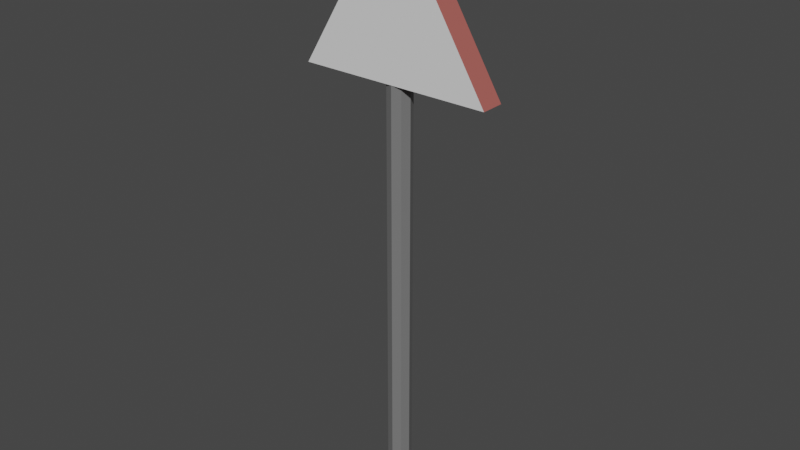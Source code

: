 # Source: RoadSign_Warning.blend  (saved by Blender 2.92.15; exported with 4.5.12 LTS)
import bpy
from mathutils import Matrix  # noqa: F401  (used for matrix-valued properties, if any)

bpy.ops.wm.read_factory_settings(use_empty=True)
scene = bpy.context.scene
scene.name = 'Scene'

# ---- collections
col_collection = bpy.data.collections.new('Collection'); scene.collection.children.link(col_collection)

# ---- materials (node trees are filled in below, after node groups)
mat_material = bpy.data.materials.new('Material')
mat_material.alpha_threshold = 0.0
mat_material.use_transparent_shadow = False
mat_material.line_color = (0.0, 0.0, 0.0, 1.0)
mat_material_001 = bpy.data.materials.new('Material.001')
mat_material_001.use_transparent_shadow = False
mat_sign2 = bpy.data.materials.new('Sign2')
mat_sign2.use_transparent_shadow = False

# ---- material node trees
mat_material.use_nodes = True; mat_material.node_tree.nodes.clear()
_N = mat_material.node_tree.nodes; _L = mat_material.node_tree.links
n0 = _N.new('ShaderNodeOutputMaterial'); n0.name = 'Material Output'; n0.location = (300, 300)
n1 = _N.new('ShaderNodeBsdfPrincipled'); n1.name = 'Principled BSDF'; n1.location = (10, 300)
n1.distribution = 'GGX'
n1.subsurface_method = 'BURLEY'
n1.inputs[0].default_value = (0.1789, 0.1789, 0.1789, 1.0)
n1.inputs[2].default_value = 0.4
n1.inputs[3].default_value = 1.45
n1.inputs[27].default_value = (0.0, 0.0, 0.0, 1.0)
n1.inputs[28].default_value = 1.0
_L.new(n1.outputs[0], n0.inputs[0])
n0.is_active_output = True
mat_material_001.use_nodes = True; mat_material_001.node_tree.nodes.clear()
_N = mat_material_001.node_tree.nodes; _L = mat_material_001.node_tree.links
n0 = _N.new('ShaderNodeBsdfPrincipled'); n0.name = 'Principled BSDF'; n0.location = (10, 300)
n0.distribution = 'GGX'
n0.subsurface_method = 'BURLEY'
n0.inputs[0].default_value = (0.42, 0.1124, 0.09661, 1.0)
n0.inputs[3].default_value = 1.45
n0.inputs[27].default_value = (0.0, 0.0, 0.0, 1.0)
n0.inputs[28].default_value = 1.0
n1 = _N.new('ShaderNodeOutputMaterial'); n1.name = 'Material Output'; n1.location = (300, 300)
_L.new(n0.outputs[0], n1.inputs[0])
n1.is_active_output = True
mat_sign2.use_nodes = True; mat_sign2.node_tree.nodes.clear()
_N = mat_sign2.node_tree.nodes; _L = mat_sign2.node_tree.links
n0 = _N.new('ShaderNodeBsdfPrincipled'); n0.name = 'Principled BSDF'; n0.location = (10, 300)
n0.distribution = 'GGX'
n0.subsurface_method = 'BURLEY'
n0.inputs[3].default_value = 1.45
n0.inputs[27].default_value = (0.0, 0.0, 0.0, 1.0)
n0.inputs[28].default_value = 1.0
n1 = _N.new('ShaderNodeOutputMaterial'); n1.name = 'Material Output'; n1.location = (300, 300)
_L.new(n0.outputs[0], n1.inputs[0])
n1.is_active_output = True

# ---- world
world_world = bpy.data.worlds.new('World'); scene.world = world_world
world_world.use_nodes = True; world_world.node_tree.nodes.clear()
_N = world_world.node_tree.nodes; _L = world_world.node_tree.links
n0 = _N.new('ShaderNodeOutputWorld'); n0.name = 'World Output'; n0.location = (300, 300)
n1 = _N.new('ShaderNodeBackground'); n1.name = 'Background'; n1.location = (10, 300)
n1.inputs[0].default_value = (0.05088, 0.05088, 0.05088, 1.0)
_L.new(n1.outputs[0], n0.inputs[0])
n0.is_active_output = True
world_world.color = (0.05088, 0.05088, 0.05088)
world_world.use_sun_shadow = False
world_world.sun_shadow_jitter_overblur = 0.0

# ---- meshes
me_cylinder = bpy.data.meshes.new('Cylinder')
me_cylinder.from_pydata([(0.0, 1.0, -0.00325), (0.0, 1.0, 36.58), (0.7071, 0.7071, -0.00325), (0.7071, 0.7071, 36.58), (1.0, -4.371e-08, -0.00325), (1.0, -4.371e-08, 36.58), (0.7071, -0.7071, -0.00325), (0.7071, -0.7071, 36.58), (-8.742e-08, -1.0, -0.00325), (-8.742e-08, -1.0, 36.58), (-0.7071, -0.7071, -0.00325), (-0.7071, -0.7071, 36.58), (-1.0, 1.192e-08, -0.00325), (-1.0, 1.192e-08, 36.58), (-0.7071, 0.7071, -0.00325), (-0.7071, 0.7071, 36.58)], [], [(0, 1, 3, 2), (2, 3, 5, 4), (4, 5, 7, 6), (6, 7, 9, 8), (8, 9, 11, 10), (10, 11, 13, 12), (3, 1, 15, 13, 11, 9, 7, 5), (12, 13, 15, 14), (14, 15, 1, 0), (0, 2, 4, 6, 8, 10, 12, 14)])
_uv = me_cylinder.uv_layers.new(name='UVMap')
_uv.uv.foreach_set('vector', [1.0, 0.5, 1.0, 1.0, 0.875, 1.0, 0.875, 0.5, 0.875, 0.5, 0.875, 1.0, 0.75, 1.0, 0.75, 0.5, 0.75, 0.5, 0.75, 1.0, 0.625, 1.0, 0.625, 0.5, 0.625, 0.5, 0.625, 1.0, 0.5, 1.0, 0.5, 0.5, 0.5, 0.5, 0.5, 1.0, 0.375, 1.0, 0.375, 0.5, 0.375, 0.5, 0.375, 1.0, 0.25, 1.0, 0.25, 0.5, 0.4197, 0.4197, 0.25, 0.49, 0.08029, 0.4197, 0.01, 0.25, 0.08029, 0.08029, 0.25, 0.01, 0.4197, 0.08029, 0.49, 0.25, 0.25, 0.5, 0.25, 1.0, 0.125, 1.0, 0.125, 0.5, 0.125, 0.5, 0.125, 1.0, 0.0, 1.0, 0.0, 0.5, 0.75, 0.49, 0.9197, 0.4197, 0.99, 0.25, 0.9197, 0.08029, 0.75, 0.01, 0.5803, 0.08029, 0.51, 0.25, 0.5803, 0.4197])
me_cylinder.materials.append(mat_material)
me_cylinder.use_remesh_fix_poles = True
me_cylinder.use_remesh_preserve_attributes = False
me_cylinder.use_mirror_vertex_groups = False
me_cylinder.update()
me_cube_016 = bpy.data.meshes.new('Cube.016')
me_cube_016.from_pydata([(-1.178, -1.0, -1.0), (-1.178, 1.0, -1.0), (1.178, -1.0, -1.0), (0.0, -1.0, 12.39), (1.178, 1.0, -1.0), (0.0, 1.0, 12.39), (-0.3927, 1.0, -1.0), (0.3927, 1.0, -1.0), (-0.3927, -1.0, -1.0), (0.3927, -1.0, -1.0), (-0.3927, 1.0, 7.93), (-0.7853, 1.0, 3.465), (-0.7853, -1.0, 3.465), (-0.3927, -1.0, 7.93), (0.3927, -1.0, 7.93), (0.7853, -1.0, 3.465), (0.7853, 1.0, 3.465), (0.3927, 1.0, 7.93)], [], [(16, 4, 2, 15), (10, 5, 3, 13), (7, 9, 2, 4), (3, 14, 15, 2, 9, 8, 0, 12, 13), (5, 10, 11, 1, 6, 7, 4, 16, 17), (1, 0, 8, 6), (6, 8, 9, 7), (1, 11, 12, 0), (11, 10, 13, 12), (5, 17, 14, 3), (17, 16, 15, 14)])
me_cube_016.polygons.foreach_set('material_index', [0, 0, 0, 1, 1, 0, 0, 0, 0, 0, 0])
_uv = me_cube_016.uv_layers.new(name='UVMap')
_uv.uv.foreach_set('vector', [0.3333, 0.5, 0.375, 0.5, 0.375, 0.75, 0.3333, 0.75, 0.2083, 0.5, 0.25, 0.5, 0.25, 0.75, 0.2083, 0.75, 0.2917, 0.5, 0.2917, 0.75, 0.375, 0.75, 0.375, 0.5, 0.25, 0.75, 0.2917, 0.75, 0.3333, 0.75, 0.375, 0.75, 0.2917, 0.75, 0.2083, 0.75, 0.125, 0.75, 0.1667, 0.75, 0.2083, 0.75, 0.25, 0.5, 0.2083, 0.5, 0.1667, 0.5, 0.125, 0.5, 0.2083, 0.5, 0.2917, 0.5, 0.375, 0.5, 0.3333, 0.5, 0.2917, 0.5, 0.125, 0.5, 0.125, 0.75, 0.2083, 0.75, 0.2083, 0.5, 0.2083, 0.5, 0.2083, 0.75, 0.2917, 0.75, 0.2917, 0.5, 0.125, 0.5, 0.1667, 0.5, 0.1667, 0.75, 0.125, 0.75, 0.1667, 0.5, 0.2083, 0.5, 0.2083, 0.75, 0.1667, 0.75, 0.25, 0.5, 0.2917, 0.5, 0.2917, 0.75, 0.25, 0.75, 0.2917, 0.5, 0.3333, 0.5, 0.3333, 0.75, 0.2917, 0.75])
me_cube_016.materials.append(mat_material_001)
me_cube_016.materials.append(mat_sign2)
me_cube_016.use_remesh_fix_poles = True
me_cube_016.use_remesh_preserve_attributes = False
me_cube_016.use_mirror_vertex_groups = False
me_cube_016.update()

# ---- objects
ob_cylinder = bpy.data.objects.new('Cylinder', me_cylinder)
ob_cube = bpy.data.objects.new('Cube', me_cube_016)

# ---- transforms, parenting, visibility, modifiers, constraints
ob_cylinder.location = (0.0, 0.0, 0.0)
ob_cylinder.lineart.crease_threshold = 0.0
ob_cube.location = (0.0, 0.0, 37.63)
ob_cube.scale = (6.965, 1.0, 1.0)
ob_cube.lineart.crease_threshold = 0.0

# ---- collection membership
col_collection.objects.link(ob_cylinder)
col_collection.objects.link(ob_cube)

# ---- scene / render settings (as saved in the file)
scene.frame_start = 1; scene.frame_end = 250; scene.frame_set(1)
scene.render.engine = 'BLENDER_EEVEE_NEXT'
scene.cycles.use_denoising = False
scene.cycles.samples = 128
scene.cycles.sampling_pattern = 'TABULATED_SOBOL'
scene.cycles.use_adaptive_sampling = False
scene.cycles.use_light_tree = False
scene.view_settings.view_transform = 'Filmic'
bpy.context.view_layer.update()

# ---- added for rendering (the .blend has no active camera and no usable light): camera, sun
cam_auto = bpy.data.cameras.new('AutoCamera')
cam_auto.lens = 50.0
cam_auto.sensor_width = 36.0
cam_auto.clip_end = 1000.0
ob_auto_camera = bpy.data.objects.new('AutoCamera', cam_auto)
scene.collection.objects.link(ob_auto_camera)
ob_auto_camera.location = (48.7482, -58.4979, 64.0092)
ob_auto_camera.rotation_euler = (1.09748, -7.21219e-08, 0.694738)
scene.camera = ob_auto_camera
light_auto_sun = bpy.data.lights.new('AutoSun', 'SUN')
light_auto_sun.energy = 3.0
light_auto_sun.angle = 0.0523599
ob_auto_sun = bpy.data.objects.new('AutoSun', light_auto_sun)
scene.collection.objects.link(ob_auto_sun)
ob_auto_sun.rotation_euler = (0.872665, 0.174533, 0.523599)
bpy.context.view_layer.update()
